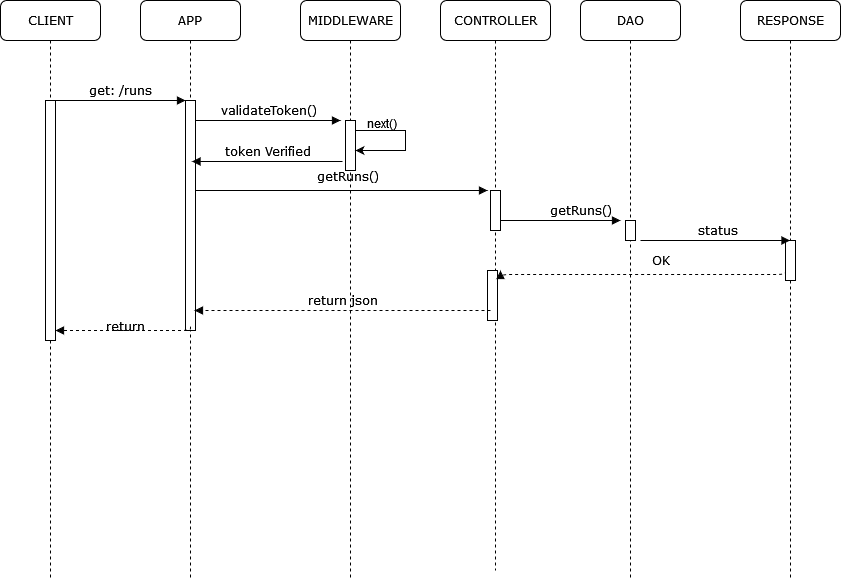

The diagram above was exported from draw.io. Its source (the exported page's mxGraphModel, read from the mxfile embedded in the PNG):
<mxGraphModel dx="1216" dy="779" grid="1" gridSize="10" guides="1" tooltips="1" connect="1" arrows="1" fold="1" page="1" pageScale="1" pageWidth="1100" pageHeight="850" background="none" math="0" shadow="0">
  <root>
    <mxCell id="JISNeHMyW8ekfAsCxPq0-0" />
    <mxCell id="JISNeHMyW8ekfAsCxPq0-1" parent="JISNeHMyW8ekfAsCxPq0-0" />
    <mxCell id="JISNeHMyW8ekfAsCxPq0-2" value="APP" style="shape=umlLifeline;perimeter=lifelinePerimeter;whiteSpace=wrap;html=1;container=1;collapsible=0;recursiveResize=0;outlineConnect=0;rounded=1;shadow=0;comic=0;labelBackgroundColor=none;strokeWidth=1;fontFamily=Verdana;fontSize=12;align=center;" parent="JISNeHMyW8ekfAsCxPq0-1" vertex="1">
      <mxGeometry x="240" y="80" width="100" height="580" as="geometry" />
    </mxCell>
    <mxCell id="JISNeHMyW8ekfAsCxPq0-3" value="" style="html=1;points=[];perimeter=orthogonalPerimeter;rounded=0;shadow=0;comic=0;labelBackgroundColor=none;strokeWidth=1;fontFamily=Verdana;fontSize=12;align=center;" parent="JISNeHMyW8ekfAsCxPq0-2" vertex="1">
      <mxGeometry x="45" y="100" width="10" height="230" as="geometry" />
    </mxCell>
    <mxCell id="JISNeHMyW8ekfAsCxPq0-4" value="return" style="html=1;verticalAlign=bottom;endArrow=block;labelBackgroundColor=none;fontFamily=Verdana;fontSize=12;edgeStyle=elbowEdgeStyle;elbow=vertical;dashed=1;exitX=0.5;exitY=0.983;exitDx=0;exitDy=0;exitPerimeter=0;" parent="JISNeHMyW8ekfAsCxPq0-2" source="JISNeHMyW8ekfAsCxPq0-3" edge="1">
      <mxGeometry x="-0.0078" y="6" relative="1" as="geometry">
        <mxPoint x="40" y="326" as="sourcePoint" />
        <mxPoint x="-85" y="330" as="targetPoint" />
        <Array as="points">
          <mxPoint x="40" y="330" />
        </Array>
        <mxPoint as="offset" />
      </mxGeometry>
    </mxCell>
    <mxCell id="JISNeHMyW8ekfAsCxPq0-5" value="MIDDLEWARE" style="shape=umlLifeline;perimeter=lifelinePerimeter;whiteSpace=wrap;html=1;container=1;collapsible=0;recursiveResize=0;outlineConnect=0;rounded=1;shadow=0;comic=0;labelBackgroundColor=none;strokeWidth=1;fontFamily=Verdana;fontSize=12;align=center;" parent="JISNeHMyW8ekfAsCxPq0-1" vertex="1">
      <mxGeometry x="400" y="80" width="100" height="580" as="geometry" />
    </mxCell>
    <mxCell id="JISNeHMyW8ekfAsCxPq0-6" value="" style="html=1;points=[];perimeter=orthogonalPerimeter;rounded=0;shadow=0;comic=0;labelBackgroundColor=none;strokeWidth=1;fontFamily=Verdana;fontSize=12;align=center;" parent="JISNeHMyW8ekfAsCxPq0-5" vertex="1">
      <mxGeometry x="45" y="120" width="10" height="50" as="geometry" />
    </mxCell>
    <mxCell id="JISNeHMyW8ekfAsCxPq0-8" value="CONTROLLER" style="shape=umlLifeline;perimeter=lifelinePerimeter;whiteSpace=wrap;html=1;container=1;collapsible=0;recursiveResize=0;outlineConnect=0;rounded=1;shadow=0;comic=0;labelBackgroundColor=none;strokeWidth=1;fontFamily=Verdana;fontSize=12;align=center;" parent="JISNeHMyW8ekfAsCxPq0-1" vertex="1">
      <mxGeometry x="540" y="80" width="110" height="570" as="geometry" />
    </mxCell>
    <mxCell id="JISNeHMyW8ekfAsCxPq0-9" value="" style="html=1;points=[];perimeter=orthogonalPerimeter;rounded=0;shadow=0;comic=0;labelBackgroundColor=none;strokeWidth=1;fontFamily=Verdana;fontSize=12;align=center;" parent="JISNeHMyW8ekfAsCxPq0-8" vertex="1">
      <mxGeometry x="47" y="270" width="10" height="50" as="geometry" />
    </mxCell>
    <mxCell id="JISNeHMyW8ekfAsCxPq0-17" value="" style="html=1;points=[];perimeter=orthogonalPerimeter;rounded=0;shadow=0;comic=0;labelBackgroundColor=none;strokeWidth=1;fontFamily=Verdana;fontSize=12;align=center;" parent="JISNeHMyW8ekfAsCxPq0-8" vertex="1">
      <mxGeometry x="50" y="190" width="10" height="40" as="geometry" />
    </mxCell>
    <mxCell id="JISNeHMyW8ekfAsCxPq0-7" value="getRuns()" style="html=1;verticalAlign=bottom;endArrow=block;labelBackgroundColor=none;fontFamily=Verdana;fontSize=12;edgeStyle=elbowEdgeStyle;elbow=vertical;" parent="JISNeHMyW8ekfAsCxPq0-8" source="JISNeHMyW8ekfAsCxPq0-3" edge="1">
      <mxGeometry x="0.04" y="4" relative="1" as="geometry">
        <mxPoint x="-78" y="190" as="sourcePoint" />
        <mxPoint x="47" y="190" as="targetPoint" />
        <mxPoint as="offset" />
      </mxGeometry>
    </mxCell>
    <mxCell id="JISNeHMyW8ekfAsCxPq0-10" value="DAO" style="shape=umlLifeline;perimeter=lifelinePerimeter;whiteSpace=wrap;html=1;container=1;collapsible=0;recursiveResize=0;outlineConnect=0;rounded=1;shadow=0;comic=0;labelBackgroundColor=none;strokeWidth=1;fontFamily=Verdana;fontSize=12;align=center;" parent="JISNeHMyW8ekfAsCxPq0-1" vertex="1">
      <mxGeometry x="680" y="80" width="100" height="580" as="geometry" />
    </mxCell>
    <mxCell id="r_s4l_41o6vM1SBssPGd-0" value="" style="html=1;points=[];perimeter=orthogonalPerimeter;rounded=0;shadow=0;comic=0;labelBackgroundColor=none;strokeWidth=1;fontFamily=Verdana;fontSize=12;align=center;" parent="JISNeHMyW8ekfAsCxPq0-10" vertex="1">
      <mxGeometry x="45" y="220" width="10" height="20" as="geometry" />
    </mxCell>
    <mxCell id="JISNeHMyW8ekfAsCxPq0-11" value="RESPONSE" style="shape=umlLifeline;perimeter=lifelinePerimeter;whiteSpace=wrap;html=1;container=1;collapsible=0;recursiveResize=0;outlineConnect=0;rounded=1;shadow=0;comic=0;labelBackgroundColor=none;strokeWidth=1;fontFamily=Verdana;fontSize=12;align=center;" parent="JISNeHMyW8ekfAsCxPq0-1" vertex="1">
      <mxGeometry x="840" y="80" width="100" height="580" as="geometry" />
    </mxCell>
    <mxCell id="JISNeHMyW8ekfAsCxPq0-12" value="" style="html=1;points=[];perimeter=orthogonalPerimeter;rounded=0;shadow=0;comic=0;labelBackgroundColor=none;strokeWidth=1;fontFamily=Verdana;fontSize=12;align=center;" parent="JISNeHMyW8ekfAsCxPq0-11" vertex="1">
      <mxGeometry x="45" y="240" width="10" height="40" as="geometry" />
    </mxCell>
    <mxCell id="JISNeHMyW8ekfAsCxPq0-13" value="CLIENT" style="shape=umlLifeline;perimeter=lifelinePerimeter;whiteSpace=wrap;html=1;container=1;collapsible=0;recursiveResize=0;outlineConnect=0;rounded=1;shadow=0;comic=0;labelBackgroundColor=none;strokeWidth=1;fontFamily=Verdana;fontSize=12;align=center;" parent="JISNeHMyW8ekfAsCxPq0-1" vertex="1">
      <mxGeometry x="100" y="80" width="100" height="580" as="geometry" />
    </mxCell>
    <mxCell id="JISNeHMyW8ekfAsCxPq0-14" value="" style="html=1;points=[];perimeter=orthogonalPerimeter;rounded=0;shadow=0;comic=0;labelBackgroundColor=none;strokeWidth=1;fontFamily=Verdana;fontSize=12;align=center;" parent="JISNeHMyW8ekfAsCxPq0-13" vertex="1">
      <mxGeometry x="45" y="100" width="10" height="240" as="geometry" />
    </mxCell>
    <mxCell id="JISNeHMyW8ekfAsCxPq0-15" value="get: /runs" style="html=1;verticalAlign=bottom;endArrow=block;entryX=0;entryY=0;labelBackgroundColor=none;fontFamily=Verdana;fontSize=12;edgeStyle=elbowEdgeStyle;elbow=vertical;" parent="JISNeHMyW8ekfAsCxPq0-1" source="JISNeHMyW8ekfAsCxPq0-14" target="JISNeHMyW8ekfAsCxPq0-3" edge="1">
      <mxGeometry relative="1" as="geometry">
        <mxPoint x="220" y="190" as="sourcePoint" />
      </mxGeometry>
    </mxCell>
    <mxCell id="JISNeHMyW8ekfAsCxPq0-16" value="validateToken()" style="html=1;verticalAlign=bottom;endArrow=block;labelBackgroundColor=none;fontFamily=Verdana;fontSize=12;edgeStyle=elbowEdgeStyle;elbow=vertical;" parent="JISNeHMyW8ekfAsCxPq0-1" source="JISNeHMyW8ekfAsCxPq0-3" edge="1">
      <mxGeometry relative="1" as="geometry">
        <mxPoint x="370" y="200" as="sourcePoint" />
        <mxPoint x="440" y="200" as="targetPoint" />
      </mxGeometry>
    </mxCell>
    <mxCell id="JISNeHMyW8ekfAsCxPq0-18" value="getRuns()" style="html=1;verticalAlign=bottom;endArrow=block;labelBackgroundColor=none;fontFamily=Verdana;fontSize=12;edgeStyle=elbowEdgeStyle;elbow=vertical;" parent="JISNeHMyW8ekfAsCxPq0-1" edge="1">
      <mxGeometry x="0.3333" relative="1" as="geometry">
        <mxPoint x="600" y="300" as="sourcePoint" />
        <mxPoint x="720" y="300" as="targetPoint" />
        <mxPoint as="offset" />
        <Array as="points">
          <mxPoint x="660" y="300" />
        </Array>
      </mxGeometry>
    </mxCell>
    <mxCell id="JISNeHMyW8ekfAsCxPq0-19" value="OK" style="html=1;verticalAlign=bottom;endArrow=block;labelBackgroundColor=none;fontFamily=Verdana;fontSize=12;edgeStyle=elbowEdgeStyle;elbow=vertical;dashed=1;" parent="JISNeHMyW8ekfAsCxPq0-1" edge="1">
      <mxGeometry x="-0.1195" y="-4" relative="1" as="geometry">
        <mxPoint x="885" y="350" as="sourcePoint" />
        <mxPoint x="600" y="350" as="targetPoint" />
        <Array as="points">
          <mxPoint x="885" y="354" />
        </Array>
        <mxPoint as="offset" />
      </mxGeometry>
    </mxCell>
    <mxCell id="JISNeHMyW8ekfAsCxPq0-20" value="&lt;div&gt;return json&lt;/div&gt;" style="html=1;verticalAlign=bottom;endArrow=block;labelBackgroundColor=none;fontFamily=Verdana;fontSize=12;edgeStyle=elbowEdgeStyle;elbow=vertical;dashed=1;" parent="JISNeHMyW8ekfAsCxPq0-1" edge="1">
      <mxGeometry relative="1" as="geometry">
        <mxPoint x="590" y="390" as="sourcePoint" />
        <mxPoint x="294" y="390" as="targetPoint" />
        <Array as="points">
          <mxPoint x="510" y="390" />
          <mxPoint x="592.5" y="524" />
        </Array>
      </mxGeometry>
    </mxCell>
    <mxCell id="r_s4l_41o6vM1SBssPGd-2" value="status" style="html=1;verticalAlign=bottom;endArrow=block;labelBackgroundColor=none;fontFamily=Verdana;fontSize=12;edgeStyle=elbowEdgeStyle;elbow=vertical;" parent="JISNeHMyW8ekfAsCxPq0-1" target="JISNeHMyW8ekfAsCxPq0-11" edge="1">
      <mxGeometry x="0.0289" relative="1" as="geometry">
        <mxPoint x="740" y="320" as="sourcePoint" />
        <mxPoint x="860" y="320" as="targetPoint" />
        <mxPoint as="offset" />
        <Array as="points">
          <mxPoint x="800" y="320" />
        </Array>
      </mxGeometry>
    </mxCell>
    <mxCell id="u7qfad85ll07BGX6uKzg-0" value="" style="endArrow=classic;html=1;rounded=0;" parent="JISNeHMyW8ekfAsCxPq0-1" edge="1">
      <mxGeometry width="50" height="50" relative="1" as="geometry">
        <mxPoint x="455" y="210" as="sourcePoint" />
        <mxPoint x="455" y="230" as="targetPoint" />
        <Array as="points">
          <mxPoint x="505" y="210" />
          <mxPoint x="505" y="230" />
        </Array>
      </mxGeometry>
    </mxCell>
    <mxCell id="u7qfad85ll07BGX6uKzg-1" value="next()" style="text;whiteSpace=wrap;html=1;" parent="JISNeHMyW8ekfAsCxPq0-1" vertex="1">
      <mxGeometry x="465" y="190" width="120" height="30" as="geometry" />
    </mxCell>
    <mxCell id="vTuTZzscC6TFtI7FW2GY-0" value="token Verified" style="html=1;verticalAlign=bottom;endArrow=block;labelBackgroundColor=none;fontFamily=Verdana;fontSize=12;edgeStyle=elbowEdgeStyle;elbow=vertical;" parent="JISNeHMyW8ekfAsCxPq0-1" edge="1">
      <mxGeometry relative="1" as="geometry">
        <mxPoint x="442" y="241" as="sourcePoint" />
        <mxPoint x="291.5" y="241" as="targetPoint" />
      </mxGeometry>
    </mxCell>
  </root>
</mxGraphModel>